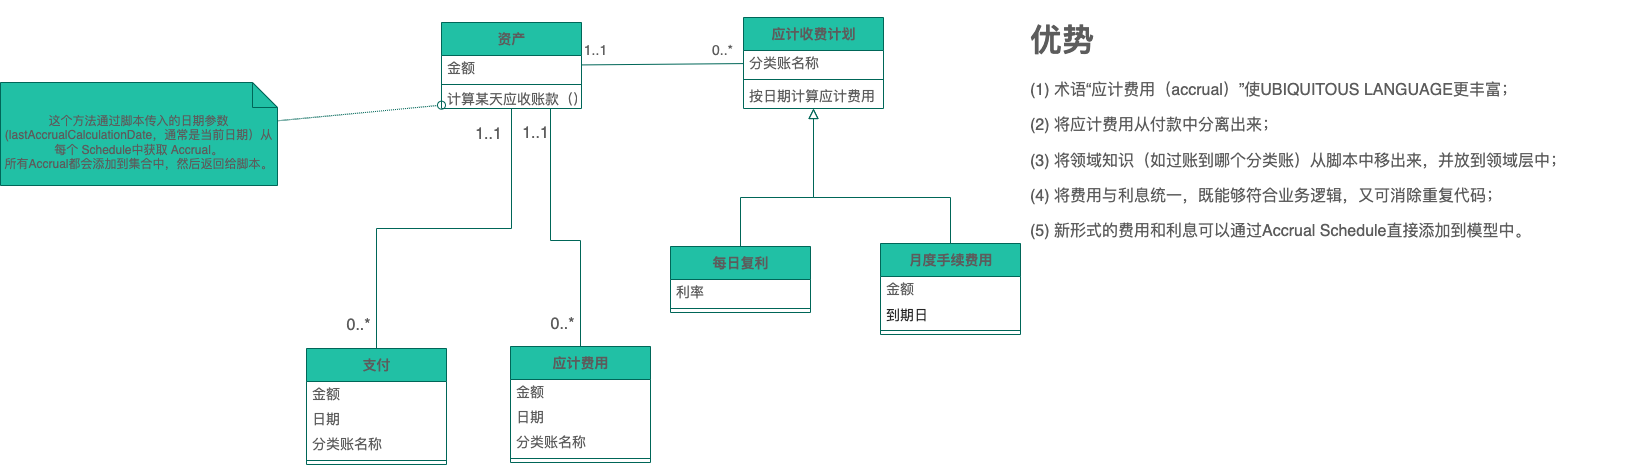

The diagram above was exported from draw.io. Its source (the exported page's mxGraphModel, read from the mxfile embedded in the PNG):
<mxGraphModel dx="946" dy="345" grid="0" gridSize="10" guides="1" tooltips="1" connect="1" arrows="1" fold="1" page="0" pageScale="1" pageWidth="850" pageHeight="1100" math="0" shadow="0">
  <root>
    <mxCell id="0" />
    <mxCell id="1" parent="0" />
    <mxCell id="6COo0JkM9i__mm30ARPh-1" style="edgeStyle=none;curved=1;rounded=0;orthogonalLoop=1;jettySize=auto;html=1;fontSize=14;startSize=8;endSize=8;endArrow=none;endFill=0;labelBackgroundColor=none;strokeColor=#006658;fontColor=default;" parent="1" source="6COo0JkM9i__mm30ARPh-4" target="6COo0JkM9i__mm30ARPh-21" edge="1">
      <mxGeometry relative="1" as="geometry" />
    </mxCell>
    <mxCell id="6COo0JkM9i__mm30ARPh-2" value="1..1" style="edgeLabel;html=1;align=center;verticalAlign=middle;resizable=0;points=[];fontSize=14;labelBackgroundColor=none;fontColor=#5C5C5C;" parent="6COo0JkM9i__mm30ARPh-1" vertex="1" connectable="0">
      <mxGeometry x="-0.8546" y="2" relative="1" as="geometry">
        <mxPoint x="2" y="-13" as="offset" />
      </mxGeometry>
    </mxCell>
    <mxCell id="6COo0JkM9i__mm30ARPh-3" value="0..*" style="edgeLabel;html=1;align=center;verticalAlign=middle;resizable=0;points=[];fontSize=14;labelBackgroundColor=none;fontColor=#5C5C5C;" parent="6COo0JkM9i__mm30ARPh-1" vertex="1" connectable="0">
      <mxGeometry x="0.7415" relative="1" as="geometry">
        <mxPoint y="-14" as="offset" />
      </mxGeometry>
    </mxCell>
    <mxCell id="6COo0JkM9i__mm30ARPh-4" value="资产" style="swimlane;fontStyle=1;align=center;verticalAlign=middle;childLayout=stackLayout;horizontal=1;startSize=33;horizontalStack=0;resizeParent=1;resizeParentMax=0;resizeLast=0;collapsible=0;marginBottom=0;html=1;fontSize=14;labelBackgroundColor=none;fillColor=#21C0A5;strokeColor=#006658;fontColor=#5C5C5C;" parent="1" vertex="1">
      <mxGeometry x="240" y="76" width="140" height="86" as="geometry" />
    </mxCell>
    <mxCell id="6COo0JkM9i__mm30ARPh-5" value="金额" style="text;html=1;strokeColor=none;fillColor=none;align=left;verticalAlign=middle;spacingLeft=4;spacingRight=4;overflow=hidden;rotatable=0;points=[[0,0.5],[1,0.5]];portConstraint=eastwest;fontSize=14;labelBackgroundColor=none;fontColor=#5C5C5C;" parent="6COo0JkM9i__mm30ARPh-4" vertex="1">
      <mxGeometry y="33" width="140" height="25" as="geometry" />
    </mxCell>
    <mxCell id="6COo0JkM9i__mm30ARPh-6" value="" style="line;strokeWidth=1;fillColor=none;align=left;verticalAlign=middle;spacingTop=-1;spacingLeft=3;spacingRight=3;rotatable=0;labelPosition=right;points=[];portConstraint=eastwest;fontSize=14;labelBackgroundColor=none;strokeColor=#006658;fontColor=#5C5C5C;" parent="6COo0JkM9i__mm30ARPh-4" vertex="1">
      <mxGeometry y="58" width="140" height="8" as="geometry" />
    </mxCell>
    <mxCell id="6COo0JkM9i__mm30ARPh-8" value="计算某天应收账款（）" style="text;html=1;strokeColor=none;fillColor=none;align=left;verticalAlign=middle;spacingLeft=4;spacingRight=4;overflow=hidden;rotatable=0;points=[[0,0.5],[1,0.5]];portConstraint=eastwest;fontSize=14;labelBackgroundColor=none;fontColor=#5C5C5C;" parent="6COo0JkM9i__mm30ARPh-4" vertex="1">
      <mxGeometry y="66" width="140" height="20" as="geometry" />
    </mxCell>
    <mxCell id="6COo0JkM9i__mm30ARPh-21" value="应计收费计划" style="swimlane;fontStyle=1;align=center;verticalAlign=middle;childLayout=stackLayout;horizontal=1;startSize=33;horizontalStack=0;resizeParent=1;resizeParentMax=0;resizeLast=0;collapsible=0;marginBottom=0;html=1;fontSize=14;labelBackgroundColor=none;fillColor=#21C0A5;strokeColor=#006658;fontColor=#5C5C5C;" parent="1" vertex="1">
      <mxGeometry x="542" y="71" width="140" height="91" as="geometry" />
    </mxCell>
    <mxCell id="6COo0JkM9i__mm30ARPh-36" value="分类账名称" style="text;html=1;strokeColor=none;fillColor=none;align=left;verticalAlign=middle;spacingLeft=4;spacingRight=4;overflow=hidden;rotatable=0;points=[[0,0.5],[1,0.5]];portConstraint=eastwest;fontSize=14;labelBackgroundColor=none;fontColor=#5C5C5C;" parent="6COo0JkM9i__mm30ARPh-21" vertex="1">
      <mxGeometry y="33" width="140" height="25" as="geometry" />
    </mxCell>
    <mxCell id="6COo0JkM9i__mm30ARPh-23" value="" style="line;strokeWidth=1;fillColor=none;align=left;verticalAlign=middle;spacingTop=-1;spacingLeft=3;spacingRight=3;rotatable=0;labelPosition=right;points=[];portConstraint=eastwest;fontSize=14;labelBackgroundColor=none;strokeColor=#006658;fontColor=#5C5C5C;" parent="6COo0JkM9i__mm30ARPh-21" vertex="1">
      <mxGeometry y="58" width="140" height="8" as="geometry" />
    </mxCell>
    <mxCell id="6COo0JkM9i__mm30ARPh-38" value="按日期计算应计费用" style="text;html=1;strokeColor=none;fillColor=none;align=left;verticalAlign=middle;spacingLeft=4;spacingRight=4;overflow=hidden;rotatable=0;points=[[0,0.5],[1,0.5]];portConstraint=eastwest;fontSize=14;labelBackgroundColor=none;fontColor=#5C5C5C;" parent="6COo0JkM9i__mm30ARPh-21" vertex="1">
      <mxGeometry y="66" width="140" height="25" as="geometry" />
    </mxCell>
    <mxCell id="6COo0JkM9i__mm30ARPh-24" value="" style="edgeStyle=orthogonalEdgeStyle;rounded=0;orthogonalLoop=1;jettySize=auto;html=1;strokeColor=#006658;fontSize=12;fontColor=#5C5C5C;endArrow=none;endFill=0;startSize=8;endSize=8;fillColor=#21C0A5;" parent="1" source="6COo0JkM9i__mm30ARPh-27" target="6COo0JkM9i__mm30ARPh-4" edge="1">
      <mxGeometry relative="1" as="geometry" />
    </mxCell>
    <mxCell id="6COo0JkM9i__mm30ARPh-25" value="1..1" style="edgeLabel;html=1;align=center;verticalAlign=middle;resizable=0;points=[];fontSize=16;fontColor=#5C5C5C;" parent="6COo0JkM9i__mm30ARPh-24" vertex="1" connectable="0">
      <mxGeometry x="0.8596" y="3" relative="1" as="geometry">
        <mxPoint x="-21" y="-1" as="offset" />
      </mxGeometry>
    </mxCell>
    <mxCell id="6COo0JkM9i__mm30ARPh-26" value="0..*" style="edgeLabel;html=1;align=center;verticalAlign=middle;resizable=0;points=[];fontSize=16;fontColor=#5C5C5C;" parent="6COo0JkM9i__mm30ARPh-24" vertex="1" connectable="0">
      <mxGeometry x="-0.8089" y="-1" relative="1" as="geometry">
        <mxPoint x="-20" y="12" as="offset" />
      </mxGeometry>
    </mxCell>
    <mxCell id="6COo0JkM9i__mm30ARPh-27" value="支付" style="swimlane;fontStyle=1;align=center;verticalAlign=middle;childLayout=stackLayout;horizontal=1;startSize=33;horizontalStack=0;resizeParent=1;resizeParentMax=0;resizeLast=0;collapsible=0;marginBottom=0;html=1;fontSize=14;labelBackgroundColor=none;fillColor=#21C0A5;strokeColor=#006658;fontColor=#5C5C5C;" parent="1" vertex="1">
      <mxGeometry x="105" y="402" width="140" height="116" as="geometry" />
    </mxCell>
    <mxCell id="6COo0JkM9i__mm30ARPh-28" value="金额" style="text;html=1;strokeColor=none;fillColor=none;align=left;verticalAlign=middle;spacingLeft=4;spacingRight=4;overflow=hidden;rotatable=0;points=[[0,0.5],[1,0.5]];portConstraint=eastwest;fontSize=14;labelBackgroundColor=none;fontColor=#5C5C5C;" parent="6COo0JkM9i__mm30ARPh-27" vertex="1">
      <mxGeometry y="33" width="140" height="25" as="geometry" />
    </mxCell>
    <mxCell id="6COo0JkM9i__mm30ARPh-29" value="日期" style="text;html=1;strokeColor=none;fillColor=none;align=left;verticalAlign=middle;spacingLeft=4;spacingRight=4;overflow=hidden;rotatable=0;points=[[0,0.5],[1,0.5]];portConstraint=eastwest;fontSize=14;labelBackgroundColor=none;fontColor=#5C5C5C;" parent="6COo0JkM9i__mm30ARPh-27" vertex="1">
      <mxGeometry y="58" width="140" height="25" as="geometry" />
    </mxCell>
    <mxCell id="6COo0JkM9i__mm30ARPh-34" value="分类账名称" style="text;html=1;strokeColor=none;fillColor=none;align=left;verticalAlign=middle;spacingLeft=4;spacingRight=4;overflow=hidden;rotatable=0;points=[[0,0.5],[1,0.5]];portConstraint=eastwest;fontSize=14;labelBackgroundColor=none;fontColor=#5C5C5C;" parent="6COo0JkM9i__mm30ARPh-27" vertex="1">
      <mxGeometry y="83" width="140" height="25" as="geometry" />
    </mxCell>
    <mxCell id="6COo0JkM9i__mm30ARPh-30" value="" style="line;strokeWidth=1;fillColor=none;align=left;verticalAlign=middle;spacingTop=-1;spacingLeft=3;spacingRight=3;rotatable=0;labelPosition=right;points=[];portConstraint=eastwest;fontSize=14;labelBackgroundColor=none;strokeColor=#006658;fontColor=#5C5C5C;" parent="6COo0JkM9i__mm30ARPh-27" vertex="1">
      <mxGeometry y="108" width="140" height="8" as="geometry" />
    </mxCell>
    <mxCell id="hH4ZMfEa54DiJ4WrC52a-2" style="edgeStyle=orthogonalEdgeStyle;rounded=0;orthogonalLoop=1;jettySize=auto;html=1;strokeColor=#006658;fontSize=12;fontColor=#5C5C5C;endArrow=block;endFill=0;startSize=8;endSize=8;fillColor=#21C0A5;" parent="1" source="6COo0JkM9i__mm30ARPh-39" target="6COo0JkM9i__mm30ARPh-21" edge="1">
      <mxGeometry relative="1" as="geometry">
        <Array as="points">
          <mxPoint x="539" y="251" />
          <mxPoint x="612" y="251" />
        </Array>
      </mxGeometry>
    </mxCell>
    <mxCell id="6COo0JkM9i__mm30ARPh-39" value="每日复利" style="swimlane;fontStyle=1;align=center;verticalAlign=middle;childLayout=stackLayout;horizontal=1;startSize=33;horizontalStack=0;resizeParent=1;resizeParentMax=0;resizeLast=0;collapsible=0;marginBottom=0;html=1;fontSize=14;labelBackgroundColor=none;fillColor=#21C0A5;strokeColor=#006658;fontColor=#5C5C5C;" parent="1" vertex="1">
      <mxGeometry x="469" y="300" width="140" height="66" as="geometry" />
    </mxCell>
    <mxCell id="6COo0JkM9i__mm30ARPh-40" value="利率" style="text;html=1;strokeColor=none;fillColor=none;align=left;verticalAlign=middle;spacingLeft=4;spacingRight=4;overflow=hidden;rotatable=0;points=[[0,0.5],[1,0.5]];portConstraint=eastwest;fontSize=14;labelBackgroundColor=none;fontColor=#5C5C5C;" parent="6COo0JkM9i__mm30ARPh-39" vertex="1">
      <mxGeometry y="33" width="140" height="25" as="geometry" />
    </mxCell>
    <mxCell id="6COo0JkM9i__mm30ARPh-43" value="" style="line;strokeWidth=1;fillColor=none;align=left;verticalAlign=middle;spacingTop=-1;spacingLeft=3;spacingRight=3;rotatable=0;labelPosition=right;points=[];portConstraint=eastwest;fontSize=14;labelBackgroundColor=none;strokeColor=#006658;fontColor=#5C5C5C;" parent="6COo0JkM9i__mm30ARPh-39" vertex="1">
      <mxGeometry y="58" width="140" height="8" as="geometry" />
    </mxCell>
    <mxCell id="hH4ZMfEa54DiJ4WrC52a-7" style="edgeStyle=orthogonalEdgeStyle;rounded=0;orthogonalLoop=1;jettySize=auto;html=1;strokeColor=#006658;fontSize=12;fontColor=#5C5C5C;endArrow=block;endFill=0;startSize=8;endSize=8;fillColor=#21C0A5;" parent="1" source="hH4ZMfEa54DiJ4WrC52a-3" target="6COo0JkM9i__mm30ARPh-21" edge="1">
      <mxGeometry relative="1" as="geometry">
        <Array as="points">
          <mxPoint x="749" y="251" />
          <mxPoint x="612" y="251" />
        </Array>
      </mxGeometry>
    </mxCell>
    <mxCell id="hH4ZMfEa54DiJ4WrC52a-3" value="月度手续费用" style="swimlane;fontStyle=1;align=center;verticalAlign=middle;childLayout=stackLayout;horizontal=1;startSize=33;horizontalStack=0;resizeParent=1;resizeParentMax=0;resizeLast=0;collapsible=0;marginBottom=0;html=1;fontSize=14;labelBackgroundColor=none;fillColor=#21C0A5;strokeColor=#006658;fontColor=#5C5C5C;" parent="1" vertex="1">
      <mxGeometry x="679" y="297" width="140" height="91" as="geometry" />
    </mxCell>
    <mxCell id="hH4ZMfEa54DiJ4WrC52a-4" value="金额" style="text;html=1;strokeColor=none;fillColor=none;align=left;verticalAlign=middle;spacingLeft=4;spacingRight=4;overflow=hidden;rotatable=0;points=[[0,0.5],[1,0.5]];portConstraint=eastwest;fontSize=14;labelBackgroundColor=none;fontColor=#5C5C5C;" parent="hH4ZMfEa54DiJ4WrC52a-3" vertex="1">
      <mxGeometry y="33" width="140" height="25" as="geometry" />
    </mxCell>
    <mxCell id="hH4ZMfEa54DiJ4WrC52a-6" value="&lt;p style=&quot;margin: 0px; font-variant-numeric: normal; font-variant-east-asian: normal; font-stretch: normal; line-height: normal; font-family: &amp;quot;PingFang SC&amp;quot;; color: rgba(0, 0, 0, 0.85); background-color: rgba(0, 0, 0, 0);&quot; class=&quot;p1&quot;&gt;到期日&lt;/p&gt;" style="text;html=1;strokeColor=none;fillColor=none;align=left;verticalAlign=middle;spacingLeft=4;spacingRight=4;overflow=hidden;rotatable=0;points=[[0,0.5],[1,0.5]];portConstraint=eastwest;fontSize=14;labelBackgroundColor=none;fontColor=#5C5C5C;" parent="hH4ZMfEa54DiJ4WrC52a-3" vertex="1">
      <mxGeometry y="58" width="140" height="25" as="geometry" />
    </mxCell>
    <mxCell id="hH4ZMfEa54DiJ4WrC52a-5" value="" style="line;strokeWidth=1;fillColor=none;align=left;verticalAlign=middle;spacingTop=-1;spacingLeft=3;spacingRight=3;rotatable=0;labelPosition=right;points=[];portConstraint=eastwest;fontSize=14;labelBackgroundColor=none;strokeColor=#006658;fontColor=#5C5C5C;" parent="hH4ZMfEa54DiJ4WrC52a-3" vertex="1">
      <mxGeometry y="83" width="140" height="8" as="geometry" />
    </mxCell>
    <mxCell id="hH4ZMfEa54DiJ4WrC52a-13" style="edgeStyle=orthogonalEdgeStyle;rounded=0;orthogonalLoop=1;jettySize=auto;html=1;strokeColor=#006658;fontSize=12;fontColor=#5C5C5C;endArrow=none;endFill=0;startSize=8;endSize=8;fillColor=#21C0A5;" parent="1" source="hH4ZMfEa54DiJ4WrC52a-8" target="6COo0JkM9i__mm30ARPh-4" edge="1">
      <mxGeometry relative="1" as="geometry">
        <Array as="points">
          <mxPoint x="379" y="294" />
          <mxPoint x="349" y="294" />
        </Array>
      </mxGeometry>
    </mxCell>
    <mxCell id="hH4ZMfEa54DiJ4WrC52a-14" value="1..1" style="edgeLabel;html=1;align=center;verticalAlign=middle;resizable=0;points=[];fontSize=16;fontColor=#5C5C5C;" parent="hH4ZMfEa54DiJ4WrC52a-13" vertex="1" connectable="0">
      <mxGeometry x="0.8221" y="-1" relative="1" as="geometry">
        <mxPoint x="-17" as="offset" />
      </mxGeometry>
    </mxCell>
    <mxCell id="hH4ZMfEa54DiJ4WrC52a-15" value="0..*" style="edgeLabel;html=1;align=center;verticalAlign=middle;resizable=0;points=[];fontSize=16;fontColor=#5C5C5C;" parent="hH4ZMfEa54DiJ4WrC52a-13" vertex="1" connectable="0">
      <mxGeometry x="-0.8221" y="4" relative="1" as="geometry">
        <mxPoint x="-15" y="1" as="offset" />
      </mxGeometry>
    </mxCell>
    <mxCell id="hH4ZMfEa54DiJ4WrC52a-8" value="应计费用" style="swimlane;fontStyle=1;align=center;verticalAlign=middle;childLayout=stackLayout;horizontal=1;startSize=33;horizontalStack=0;resizeParent=1;resizeParentMax=0;resizeLast=0;collapsible=0;marginBottom=0;html=1;fontSize=14;labelBackgroundColor=none;fillColor=#21C0A5;strokeColor=#006658;fontColor=#5C5C5C;" parent="1" vertex="1">
      <mxGeometry x="309" y="400" width="140" height="116" as="geometry" />
    </mxCell>
    <mxCell id="hH4ZMfEa54DiJ4WrC52a-9" value="金额" style="text;html=1;strokeColor=none;fillColor=none;align=left;verticalAlign=middle;spacingLeft=4;spacingRight=4;overflow=hidden;rotatable=0;points=[[0,0.5],[1,0.5]];portConstraint=eastwest;fontSize=14;labelBackgroundColor=none;fontColor=#5C5C5C;" parent="hH4ZMfEa54DiJ4WrC52a-8" vertex="1">
      <mxGeometry y="33" width="140" height="25" as="geometry" />
    </mxCell>
    <mxCell id="hH4ZMfEa54DiJ4WrC52a-10" value="日期" style="text;html=1;strokeColor=none;fillColor=none;align=left;verticalAlign=middle;spacingLeft=4;spacingRight=4;overflow=hidden;rotatable=0;points=[[0,0.5],[1,0.5]];portConstraint=eastwest;fontSize=14;labelBackgroundColor=none;fontColor=#5C5C5C;" parent="hH4ZMfEa54DiJ4WrC52a-8" vertex="1">
      <mxGeometry y="58" width="140" height="25" as="geometry" />
    </mxCell>
    <mxCell id="hH4ZMfEa54DiJ4WrC52a-11" value="分类账名称" style="text;html=1;strokeColor=none;fillColor=none;align=left;verticalAlign=middle;spacingLeft=4;spacingRight=4;overflow=hidden;rotatable=0;points=[[0,0.5],[1,0.5]];portConstraint=eastwest;fontSize=14;labelBackgroundColor=none;fontColor=#5C5C5C;" parent="hH4ZMfEa54DiJ4WrC52a-8" vertex="1">
      <mxGeometry y="83" width="140" height="25" as="geometry" />
    </mxCell>
    <mxCell id="hH4ZMfEa54DiJ4WrC52a-12" value="" style="line;strokeWidth=1;fillColor=none;align=left;verticalAlign=middle;spacingTop=-1;spacingLeft=3;spacingRight=3;rotatable=0;labelPosition=right;points=[];portConstraint=eastwest;fontSize=14;labelBackgroundColor=none;strokeColor=#006658;fontColor=#5C5C5C;" parent="hH4ZMfEa54DiJ4WrC52a-8" vertex="1">
      <mxGeometry y="108" width="140" height="8" as="geometry" />
    </mxCell>
    <mxCell id="3eO94LZNZEwdEbWwGbBu-1" value="&lt;h1&gt;优势&lt;/h1&gt;&lt;p&gt;(1) 术语“应计费用（accrual）”使UBIQUITOUS LANGUAGE更丰富；&lt;/p&gt;&lt;p&gt;(2) 将应计费用从付款中分离出来；&lt;/p&gt;&lt;p&gt;(3) 将领域知识（如过账到哪个分类账）从脚本中移出来，并放到领域层中；&lt;/p&gt;&lt;p&gt;(4) 将费用与利息统一，既能够符合业务逻辑，又可消除重复代码；&lt;/p&gt;&lt;p&gt;(5) 新形式的费用和利息可以通过Accrual Schedule直接添加到模型中。&lt;/p&gt;" style="text;html=1;strokeColor=none;fillColor=none;spacing=5;spacingTop=-20;whiteSpace=wrap;overflow=hidden;rounded=0;fontSize=16;fontColor=#5C5C5C;" parent="1" vertex="1">
      <mxGeometry x="824" y="64" width="604" height="255" as="geometry" />
    </mxCell>
    <mxCell id="3eO94LZNZEwdEbWwGbBu-4" style="rounded=0;orthogonalLoop=1;jettySize=auto;html=1;strokeColor=#006658;fontSize=12;fontColor=#5C5C5C;endArrow=oval;endFill=0;startSize=8;endSize=8;fillColor=#21C0A5;dashed=1;dashPattern=1 1;" parent="1" source="3eO94LZNZEwdEbWwGbBu-2" target="6COo0JkM9i__mm30ARPh-8" edge="1">
      <mxGeometry relative="1" as="geometry" />
    </mxCell>
    <mxCell id="3eO94LZNZEwdEbWwGbBu-2" value="&lt;div style=&quot;font-size: 12px;&quot;&gt;&lt;font style=&quot;font-size: 12px;&quot;&gt;这个方法通过脚本传入的日期参数 (lastAccrualCalculationDate，通常是当前日期）从每个 Schedule中获取 Accrual。&lt;/font&gt;&lt;/div&gt;&lt;div style=&quot;font-size: 12px;&quot;&gt;&lt;font style=&quot;font-size: 12px;&quot;&gt;所有Accrual都会添加到集合中，然后返回给脚本。&lt;/font&gt;&lt;/div&gt;" style="shape=note2;boundedLbl=1;whiteSpace=wrap;html=1;size=25;verticalAlign=top;align=center;strokeColor=#006658;fontSize=16;fontColor=#5C5C5C;fillColor=#21C0A5;" parent="1" vertex="1">
      <mxGeometry x="-201" y="136" width="277" height="103" as="geometry" />
    </mxCell>
  </root>
</mxGraphModel>